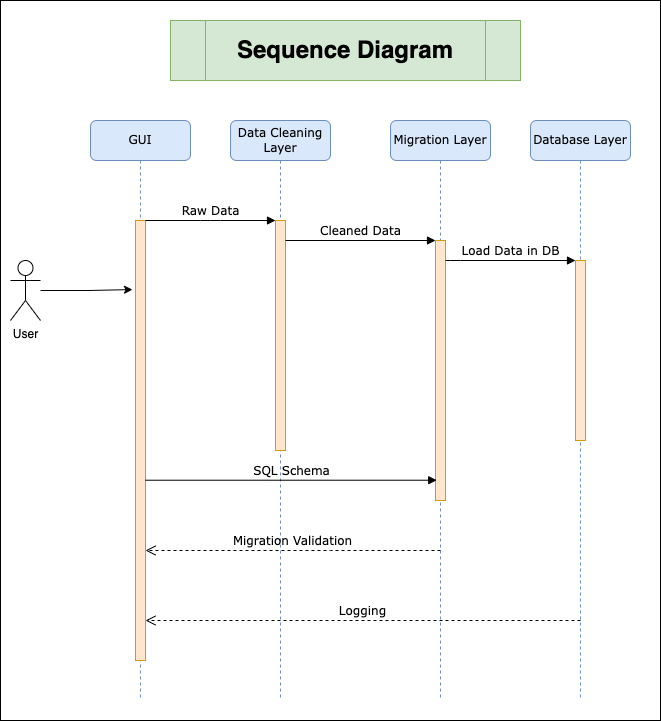

The diagram above was exported from draw.io. Its source (the exported page's mxGraphModel, read from the mxfile embedded in the PNG):
<mxGraphModel dx="954" dy="1409" grid="1" gridSize="10" guides="1" tooltips="1" connect="1" arrows="1" fold="1" page="1" pageScale="1" pageWidth="1100" pageHeight="850" background="none" math="0" shadow="0">
  <root>
    <mxCell id="0" />
    <mxCell id="1" parent="0" />
    <mxCell id="l5hA5UNcyYNNwIEgiSds-7" value="" style="rounded=0;whiteSpace=wrap;html=1;" parent="1" vertex="1">
      <mxGeometry x="10" y="-40" width="660" height="720" as="geometry" />
    </mxCell>
    <mxCell id="7baba1c4bc27f4b0-2" value="Data Cleaning Layer" style="shape=umlLifeline;perimeter=lifelinePerimeter;whiteSpace=wrap;html=1;container=1;collapsible=0;recursiveResize=0;outlineConnect=0;rounded=1;shadow=0;comic=0;labelBackgroundColor=none;strokeWidth=1;fontFamily=Verdana;fontSize=12;align=center;fillColor=#dae8fc;strokeColor=#6c8ebf;" parent="1" vertex="1">
      <mxGeometry x="240" y="80" width="100" height="580" as="geometry" />
    </mxCell>
    <mxCell id="7baba1c4bc27f4b0-10" value="" style="html=1;points=[];perimeter=orthogonalPerimeter;rounded=0;shadow=0;comic=0;labelBackgroundColor=none;strokeWidth=1;fontFamily=Verdana;fontSize=12;align=center;fillColor=#ffe6cc;strokeColor=#d79b00;" parent="7baba1c4bc27f4b0-2" vertex="1">
      <mxGeometry x="45" y="100" width="10" height="230" as="geometry" />
    </mxCell>
    <mxCell id="7baba1c4bc27f4b0-3" value="Migration Layer" style="shape=umlLifeline;perimeter=lifelinePerimeter;whiteSpace=wrap;html=1;container=1;collapsible=0;recursiveResize=0;outlineConnect=0;rounded=1;shadow=0;comic=0;labelBackgroundColor=none;strokeWidth=1;fontFamily=Verdana;fontSize=12;align=center;fillColor=#dae8fc;strokeColor=#6c8ebf;" parent="1" vertex="1">
      <mxGeometry x="400" y="80" width="100" height="580" as="geometry" />
    </mxCell>
    <mxCell id="7baba1c4bc27f4b0-13" value="" style="html=1;points=[];perimeter=orthogonalPerimeter;rounded=0;shadow=0;comic=0;labelBackgroundColor=none;strokeWidth=1;fontFamily=Verdana;fontSize=12;align=center;fillColor=#ffe6cc;strokeColor=#d79b00;" parent="7baba1c4bc27f4b0-3" vertex="1">
      <mxGeometry x="45" y="120" width="10" height="260" as="geometry" />
    </mxCell>
    <mxCell id="7baba1c4bc27f4b0-4" value="Database Layer" style="shape=umlLifeline;perimeter=lifelinePerimeter;whiteSpace=wrap;html=1;container=1;collapsible=0;recursiveResize=0;outlineConnect=0;rounded=1;shadow=0;comic=0;labelBackgroundColor=none;strokeWidth=1;fontFamily=Verdana;fontSize=12;align=center;fillColor=#dae8fc;strokeColor=#6c8ebf;" parent="1" vertex="1">
      <mxGeometry x="540" y="80" width="100" height="580" as="geometry" />
    </mxCell>
    <mxCell id="7baba1c4bc27f4b0-8" value="GUI" style="shape=umlLifeline;perimeter=lifelinePerimeter;whiteSpace=wrap;html=1;container=1;collapsible=0;recursiveResize=0;outlineConnect=0;rounded=1;shadow=0;comic=0;labelBackgroundColor=none;strokeWidth=1;fontFamily=Verdana;fontSize=12;align=center;fillColor=#dae8fc;strokeColor=#6c8ebf;" parent="1" vertex="1">
      <mxGeometry x="100" y="80" width="100" height="580" as="geometry" />
    </mxCell>
    <mxCell id="7baba1c4bc27f4b0-9" value="" style="html=1;points=[];perimeter=orthogonalPerimeter;rounded=0;shadow=0;comic=0;labelBackgroundColor=none;strokeWidth=1;fontFamily=Verdana;fontSize=12;align=center;fillColor=#ffe6cc;strokeColor=#d79b00;" parent="7baba1c4bc27f4b0-8" vertex="1">
      <mxGeometry x="45" y="100" width="10" height="440" as="geometry" />
    </mxCell>
    <mxCell id="l5hA5UNcyYNNwIEgiSds-1" value="Logging" style="html=1;verticalAlign=bottom;endArrow=open;dashed=1;endSize=8;labelBackgroundColor=none;fontFamily=Verdana;fontSize=12;edgeStyle=elbowEdgeStyle;elbow=vertical;" parent="7baba1c4bc27f4b0-8" edge="1">
      <mxGeometry relative="1" as="geometry">
        <mxPoint x="55" y="500" as="targetPoint" />
        <Array as="points">
          <mxPoint x="105" y="500" />
          <mxPoint x="230" y="510" />
        </Array>
        <mxPoint x="490" y="500" as="sourcePoint" />
      </mxGeometry>
    </mxCell>
    <mxCell id="7baba1c4bc27f4b0-16" value="" style="html=1;points=[];perimeter=orthogonalPerimeter;rounded=0;shadow=0;comic=0;labelBackgroundColor=none;strokeWidth=1;fontFamily=Verdana;fontSize=12;align=center;fillColor=#ffe6cc;strokeColor=#d79b00;" parent="1" vertex="1">
      <mxGeometry x="585" y="220" width="10" height="180" as="geometry" />
    </mxCell>
    <mxCell id="7baba1c4bc27f4b0-17" value="Load Data in DB" style="html=1;verticalAlign=bottom;endArrow=block;labelBackgroundColor=none;fontFamily=Verdana;fontSize=12;edgeStyle=elbowEdgeStyle;elbow=vertical;" parent="1" source="7baba1c4bc27f4b0-13" target="7baba1c4bc27f4b0-16" edge="1">
      <mxGeometry relative="1" as="geometry">
        <mxPoint x="510" y="220" as="sourcePoint" />
        <Array as="points">
          <mxPoint x="460" y="220" />
        </Array>
      </mxGeometry>
    </mxCell>
    <mxCell id="7baba1c4bc27f4b0-23" value="SQL Schema" style="html=1;verticalAlign=bottom;endArrow=block;labelBackgroundColor=none;fontFamily=Verdana;fontSize=12;entryX=0.124;entryY=0.922;entryDx=0;entryDy=0;entryPerimeter=0;" parent="1" source="7baba1c4bc27f4b0-9" target="7baba1c4bc27f4b0-13" edge="1">
      <mxGeometry x="0.0018" relative="1" as="geometry">
        <mxPoint x="510" y="420" as="sourcePoint" />
        <mxPoint x="440" y="440" as="targetPoint" />
        <mxPoint as="offset" />
      </mxGeometry>
    </mxCell>
    <mxCell id="7baba1c4bc27f4b0-30" value="Migration Validation" style="html=1;verticalAlign=bottom;endArrow=open;dashed=1;endSize=8;labelBackgroundColor=none;fontFamily=Verdana;fontSize=12;edgeStyle=elbowEdgeStyle;elbow=vertical;" parent="1" target="7baba1c4bc27f4b0-9" edge="1">
      <mxGeometry relative="1" as="geometry">
        <mxPoint x="800" y="626" as="targetPoint" />
        <Array as="points">
          <mxPoint x="330" y="510" />
        </Array>
        <mxPoint x="450" y="510" as="sourcePoint" />
      </mxGeometry>
    </mxCell>
    <mxCell id="7baba1c4bc27f4b0-11" value="Raw Data" style="html=1;verticalAlign=bottom;endArrow=block;entryX=0;entryY=0;labelBackgroundColor=none;fontFamily=Verdana;fontSize=12;edgeStyle=elbowEdgeStyle;elbow=vertical;" parent="1" source="7baba1c4bc27f4b0-9" target="7baba1c4bc27f4b0-10" edge="1">
      <mxGeometry relative="1" as="geometry">
        <mxPoint x="220" y="190" as="sourcePoint" />
      </mxGeometry>
    </mxCell>
    <mxCell id="7baba1c4bc27f4b0-14" value="Cleaned Data" style="html=1;verticalAlign=bottom;endArrow=block;entryX=0;entryY=0;labelBackgroundColor=none;fontFamily=Verdana;fontSize=12;edgeStyle=elbowEdgeStyle;elbow=vertical;" parent="1" source="7baba1c4bc27f4b0-10" target="7baba1c4bc27f4b0-13" edge="1">
      <mxGeometry relative="1" as="geometry">
        <mxPoint x="370" y="200" as="sourcePoint" />
      </mxGeometry>
    </mxCell>
    <mxCell id="l5hA5UNcyYNNwIEgiSds-2" value="&lt;font style=&quot;font-size: 24px;&quot;&gt;&lt;b&gt;Sequence Diagram&lt;/b&gt;&lt;/font&gt;" style="shape=process;whiteSpace=wrap;html=1;backgroundOutline=1;fontSize=19;fillColor=#d5e8d4;strokeColor=#82b366;" parent="1" vertex="1">
      <mxGeometry x="180" y="-20" width="350" height="60" as="geometry" />
    </mxCell>
    <mxCell id="l5hA5UNcyYNNwIEgiSds-4" value="" style="edgeStyle=orthogonalEdgeStyle;rounded=0;orthogonalLoop=1;jettySize=auto;html=1;entryX=-0.3;entryY=0.157;entryDx=0;entryDy=0;entryPerimeter=0;" parent="1" source="l5hA5UNcyYNNwIEgiSds-3" target="7baba1c4bc27f4b0-9" edge="1">
      <mxGeometry relative="1" as="geometry" />
    </mxCell>
    <mxCell id="l5hA5UNcyYNNwIEgiSds-3" value="User" style="shape=umlActor;verticalLabelPosition=bottom;verticalAlign=top;html=1;outlineConnect=0;" parent="1" vertex="1">
      <mxGeometry x="20" y="220" width="30" height="60" as="geometry" />
    </mxCell>
  </root>
</mxGraphModel>